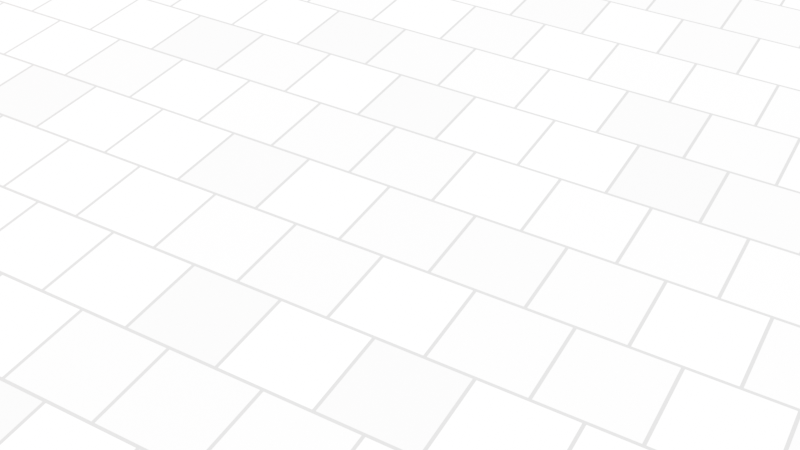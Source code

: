 # Source: SM_Environment.blend  (saved by Blender 5.1.30; exported with 4.5.12 LTS)
import bpy
from mathutils import Matrix  # noqa: F401  (used for matrix-valued properties, if any)

bpy.ops.wm.read_factory_settings(use_empty=True)
scene = bpy.context.scene
scene.name = 'Scene'

# ---- collections
col_models = bpy.data.collections.new('Models'); scene.collection.children.link(col_models)
col_environment = bpy.data.collections.new('Environment'); scene.collection.children.link(col_environment)
col_references = bpy.data.collections.new('References'); scene.collection.children.link(col_references)

# ---- images (referenced by path relative to the original .blend; pixels are not part of the script)
import os
ASSET_DIR = os.environ.get("B2B_ASSET_DIR", "")  # directory of the original .blend (textures are referenced by path, not embedded)
HERE = os.path.dirname(os.path.abspath(__file__))  # packed textures are extracted next to this script under _unpacked/

def load_image(name, relpath, width, height, colorspace="sRGB"):
    """Load a texture the original file referenced (path relative to the .blend, or extracted next to this script)."""
    p = next((c for c in (os.path.join(HERE, relpath), os.path.join(ASSET_DIR, relpath)) if relpath and os.path.exists(c)), "")
    if p:
        img = bpy.data.images.load(p, check_existing=True)
        img.name = name
    else:  # same state as the original file: an image datablock whose file is absent (Cycles renders it pink)
        img = bpy.data.images.new(name, width, height)
        img.source = "FILE"
        img.filepath = "//" + (relpath or name)
    img.colorspace_settings.name = colorspace
    return img
img_texture_baking = load_image('Texture Baking', 'Textures/T_Road_R.jpg', 1024, 1024, 'sRGB')

# ---- materials (node trees are filled in below, after node groups)
mat_m_pavement = bpy.data.materials.new('M_Pavement')
mat_m_pavement.use_backface_culling_lightprobe_volume = False
mat_m_road = bpy.data.materials.new('M_Road')
mat_m_road.use_backface_culling_lightprobe_volume = False
mat_m_pub_brick = bpy.data.materials.new('M_Pub_Brick')
mat_m_pub_brick.use_backface_culling_lightprobe_volume = False

# ---- material node trees
mat_m_pavement.use_nodes = True; mat_m_pavement.node_tree.nodes.clear()
_N = mat_m_pavement.node_tree.nodes; _L = mat_m_pavement.node_tree.links
n0 = _N.new('ShaderNodeBsdfPrincipled'); n0.name = 'Principled BSDF'; n0.location = (-126, 271)
n1 = _N.new('ShaderNodeOutputMaterial'); n1.name = 'Material Output'; n1.location = (164, 271)
n2 = _N.new('ShaderNodeTexBrick'); n2.name = 'Brick Texture'; n2.location = (-319, 270)
n2.squash_frequency = 1
n2.inputs[2].default_value = (0.4926, 0.4926, 0.4926, 1.0)
n2.inputs[3].default_value = (0.1465, 0.1465, 0.1465, 1.0)
n2.inputs[4].default_value = 26.0
n2.inputs[5].default_value = 0.01
n2.inputs[9].default_value = 0.5
n3 = _N.new('ShaderNodeMapping'); n3.name = 'Mapping'; n3.location = (-499, 230)
n3.inputs[1].default_value = (0.003, 0.0, 0.0)
n3.inputs[2].default_value = (0.0, 0.0, 1.571)
n4 = _N.new('ShaderNodeTexCoord'); n4.name = 'Texture Coordinate'; n4.location = (-679, 230)
n5 = _N.new('ShaderNodeTexImage'); n5.name = 'Image Texture'; n5.location = (-141, 594)
n5.image = img_texture_baking
_L.new(n2.outputs[0], n0.inputs[0])
_L.new(n3.outputs[0], n2.inputs[0])
_L.new(n4.outputs[2], n3.inputs[0])
_L.new(n0.outputs[0], n1.inputs[0])
n1.is_active_output = True
mat_m_road.use_nodes = True; mat_m_road.node_tree.nodes.clear()
_N = mat_m_road.node_tree.nodes; _L = mat_m_road.node_tree.links
n0 = _N.new('ShaderNodeBsdfPrincipled'); n0.name = 'Principled BSDF'; n0.location = (-11, 314)
n0.inputs[2].default_value = 0.9409
n1 = _N.new('ShaderNodeOutputMaterial'); n1.name = 'Material Output'; n1.location = (279, 314)
n2 = _N.new('ShaderNodeMix'); n2.name = 'Mix'; n2.location = (-177, 323)
n2.data_type = 'RGBA'
n2.inputs[6].default_value = (0.0269, 0.0269, 0.0269, 1.0)
n2.inputs[7].default_value = (0.03111, 0.03111, 0.03111, 1.0)
n3 = _N.new('ShaderNodeTexVoronoi'); n3.name = 'Voronoi Texture'; n3.location = (-377, 223)
n3.voronoi_dimensions = '2D'
n3.feature = 'DISTANCE_TO_EDGE'
n3.inputs[2].default_value = 30.0
n3.inputs[4].default_value = 0.0
n3.inputs[5].default_value = 0.0
n4 = _N.new('ShaderNodeMapping'); n4.name = 'Mapping'; n4.location = (-557, 183)
n4.inputs[3].default_value = (10.0, 10.0, 10.0)
n5 = _N.new('ShaderNodeTexCoord'); n5.name = 'Texture Coordinate'; n5.location = (-737, 183)
n6 = _N.new('ShaderNodeValToRGB'); n6.name = 'Color Ramp'; n6.location = (-5, -58)
while len(n6.color_ramp.elements) > 1: n6.color_ramp.elements.remove(n6.color_ramp.elements[-1])
n6.color_ramp.elements[0].position = 0.0; n6.color_ramp.elements[0].color = (0.0, 0.0, 0.0, 1.0)
_e = n6.color_ramp.elements.new(0.1818); _e.color = (1.0, 1.0, 1.0, 1.0)
n7 = _N.new('ShaderNodeTexImage'); n7.name = 'Image Texture'; n7.location = (-15, 674)
n7.image = img_texture_baking
_L.new(n2.outputs[2], n0.inputs[0])
_L.new(n3.outputs[0], n2.inputs[0])
_L.new(n4.outputs[0], n3.inputs[0])
_L.new(n5.outputs[2], n4.inputs[0])
_L.new(n3.outputs[0], n6.inputs[0])
_L.new(n6.outputs[0], n1.inputs[2])
_L.new(n0.outputs[0], n1.inputs[0])
n1.is_active_output = True
mat_m_pub_brick.use_nodes = True; mat_m_pub_brick.node_tree.nodes.clear()
_N = mat_m_pub_brick.node_tree.nodes; _L = mat_m_pub_brick.node_tree.links
n0 = _N.new('ShaderNodeBsdfPrincipled'); n0.name = 'Principled BSDF'; n0.location = (10, 300)
n1 = _N.new('ShaderNodeOutputMaterial'); n1.name = 'Material Output'; n1.location = (300, 300)
n2 = _N.new('ShaderNodeTexBrick'); n2.name = 'Brick Texture'; n2.location = (-323, 277)
n2.squash_frequency = 1
n2.inputs[1].default_value = (0.8001, 0.1839, 0.0874, 1.0)
n2.inputs[2].default_value = (0.2, 0.08061, 0.0287, 1.0)
n2.inputs[4].default_value = 26.6
n3 = _N.new('ShaderNodeMapping'); n3.name = 'Mapping'; n3.location = (-503, 237)
n3.inputs[2].default_value = (0.0, 0.0, 1.571)
n3.inputs[3].default_value = (3.0, 3.0, 3.0)
n4 = _N.new('ShaderNodeTexCoord'); n4.name = 'Texture Coordinate'; n4.location = (-683, 237)
n5 = _N.new('ShaderNodeValToRGB'); n5.name = 'Color Ramp'; n5.location = (11, -66)
while len(n5.color_ramp.elements) > 1: n5.color_ramp.elements.remove(n5.color_ramp.elements[-1])
n5.color_ramp.elements[0].position = 0.0; n5.color_ramp.elements[0].color = (0.0, 0.0, 0.0, 1.0)
_e = n5.color_ramp.elements.new(0.9136); _e.color = (1.0, 1.0, 1.0, 1.0)
n6 = _N.new('ShaderNodeTexImage'); n6.name = 'Image Texture'; n6.location = (11, 605)
n6.image = img_texture_baking
_L.new(n0.outputs[0], n1.inputs[0])
_L.new(n2.outputs[0], n0.inputs[0])
_L.new(n3.outputs[0], n2.inputs[0])
_L.new(n4.outputs[2], n3.inputs[0])
_L.new(n5.outputs[0], n1.inputs[2])
_L.new(n2.outputs[1], n5.inputs[0])
n1.is_active_output = True

# ---- world
world_world = bpy.data.worlds.new('World'); scene.world = world_world
world_world.use_nodes = True; world_world.node_tree.nodes.clear()
_N = world_world.node_tree.nodes; _L = world_world.node_tree.links
n0 = _N.new('ShaderNodeOutputWorld'); n0.name = 'World Output'; n0.location = (200, 100)
n1 = _N.new('ShaderNodeBackground'); n1.name = 'Background'; n1.location = (-200, 100)
n1.inputs[0].default_value = (0.05088, 0.05088, 0.05088, 1.0)
_L.new(n1.outputs[0], n0.inputs[0])
n0.is_active_output = True
world_world.color = (0.05088, 0.05088, 0.05088)
world_world.sun_shadow_jitter_overblur = 0.0

# ---- cameras
cam_camera = bpy.data.cameras.new('Camera')
cam_camera.clip_end = 100.0
cam_camera.ortho_scale = 7.314

# ---- lights
light_light = bpy.data.lights.new('Light', 'SUN')
light_light.angle = 0.1993
light_light.energy = 100.0
light_light.shadow_soft_size = 0.1
light_light.shadow_cascade_max_distance = 1000.0

# ---- meshes
me_plane_002 = bpy.data.meshes.new('Plane.002')
me_plane_002.from_pydata([(-5.001, 17.37, 0.03165), (-6.706, 8.989, 0.03165), (-6.706, 8.989, -0.09994), (-6.706, 17.37, -0.09994), (-17.06, 8.989, -0.09994), (-17.06, 17.37, -0.09994), (-6.706, -19.15, 0.03165), (-6.706, -19.15, -0.09994), (-17.06, -19.15, -0.09994), (3.508, 17.37, 0.03165), (6.669, 17.37, 0.03165), (6.669, -19.15, 0.03165), (-17.06, 8.989, 0.03165), (-17.06, 17.37, 0.03165), (-17.06, -19.15, 0.03165), (-19.39, 8.989, 0.03165), (-19.39, 17.37, 0.03165), (-19.39, -19.15, 0.03165), (-6.706, -21.29, 0.03165), (6.669, -21.29, 0.03165), (-17.06, -21.29, 0.03165), (-19.39, -21.29, 0.03165), (-5.001, 19.7, 0.03165), (-6.706, 19.7, 0.03165), (3.508, 19.7, 0.03165), (6.669, 19.7, 0.03165), (-17.06, 19.7, 0.03165), (-19.39, 19.7, 0.03165), (3.508, 10.66, 0.03165), (6.669, 10.66, 0.03165), (-5.001, 10.66, 0.03165), (3.508, 10.66, -0.09994), (3.508, 17.37, -0.09994), (-6.706, 17.37, 0.03165), (-6.706, 10.66, -0.09994), (-17.06, 10.66, -0.09994), (-17.06, 10.66, 0.03165), (-19.39, 10.66, 0.03165), (-5.001, 17.37, -0.09994), (-5.001, 10.66, -0.09994)], [], [(28, 30, 1, 6, 11, 29), (1, 2, 7, 6), (34, 3, 5, 35), (35, 5, 13, 36), (4, 12, 14, 8), (36, 13, 16, 37), (12, 15, 17, 14), (2, 4, 8, 7), (18, 19, 11, 6), (14, 17, 21, 20), (7, 8, 14, 6), (6, 14, 20, 18), (33, 13, 5, 3), (33, 0, 22, 23), (16, 13, 26, 27), (13, 33, 23, 26), (0, 9, 24, 22), (9, 10, 25, 24), (9, 28, 29, 10), (39, 30, 28, 31), (31, 28, 9, 32), (38, 0, 33, 3), (12, 36, 37, 15), (4, 35, 36, 12), (2, 34, 35, 4), (3, 34, 39, 38), (2, 1, 30, 39), (2, 39, 34), (32, 9, 0, 38), (31, 32, 38, 39)])
me_plane_002.polygons.foreach_set('material_index', [0, 0, 1, 0, 0, 0, 0, 1, 0, 0, 0, 0, 0, 0, 0, 0, 0, 0, 0, 0, 0, 0, 0, 0, 1, 1, 0, 1, 0, 1])
_uv = me_plane_002.uv_layers.new(name='UVMap')
_uv.uv.foreach_set('vector', [0.07036, 0.1921, 0.2511, 0.1921, 0.2873, 0.2277, 0.2873, 0.8254, 0.00322, 0.8254, 0.00322, 0.1921, 0.5597, 0.5978, 0.5569, 0.5978, 0.5569, 0.0001417, 0.5597, 0.0001417, 0.7798, 0.6334, 0.7798, 0.7759, 0.56, 0.7759, 0.56, 0.6334, 0.002937, 0.8532, 0.002937, 0.9957, 0.0001418, 0.9957, 0.0001418, 0.8532, 0.002937, 0.8177, 0.0001418, 0.8177, 0.0001418, 0.22, 0.002937, 0.22, 0.5071, 0.1921, 0.5071, 0.04971, 0.5567, 0.04971, 0.5567, 0.1921, 0.5071, 0.2277, 0.5567, 0.2277, 0.5567, 0.8254, 0.5071, 0.8254, 0.7798, 0.5978, 0.56, 0.5978, 0.56, 0.0001418, 0.7798, 0.0001417, 0.2873, 0.8708, 0.00322, 0.8708, 0.00322, 0.8254, 0.2873, 0.8254, 0.5071, 0.8254, 0.5567, 0.8254, 0.5567, 0.8708, 0.5071, 0.8708, 0.002937, 0.0001418, 0.002937, 0.22, 0.0001418, 0.22, 0.0001417, 0.0001418, 0.2873, 0.8254, 0.5071, 0.8254, 0.5071, 0.8708, 0.2873, 0.8708, 0.9999, 0.3595, 0.9999, 0.5793, 0.9971, 0.5793, 0.9971, 0.3595, 0.2873, 0.04971, 0.2511, 0.04971, 0.2511, 0.0001418, 0.2873, 0.0001418, 0.5567, 0.04971, 0.5071, 0.04971, 0.5071, 0.0001418, 0.5567, 0.0001418, 0.5071, 0.04971, 0.2873, 0.04971, 0.2873, 0.0001418, 0.5071, 0.0001418, 0.2511, 0.04971, 0.07036, 0.04971, 0.07036, 0.0001418, 0.2511, 0.0001418, 0.07036, 0.04971, 0.00322, 0.04971, 0.00322, 0.0001418, 0.07036, 0.0001418, 0.07036, 0.04971, 0.07036, 0.1921, 0.00322, 0.1921, 0.00322, 0.04971, 0.5569, 0.6486, 0.5597, 0.6486, 0.5597, 0.8293, 0.5569, 0.8293, 0.9971, 0.0001417, 0.9999, 0.0001417, 0.9999, 0.1426, 0.9971, 0.1426, 0.9971, 0.3233, 0.9999, 0.3233, 0.9999, 0.3595, 0.9971, 0.3595, 0.5071, 0.2277, 0.5071, 0.1921, 0.5567, 0.1921, 0.5567, 0.2277, 0.002937, 0.8177, 0.002937, 0.8532, 0.0001418, 0.8532, 0.0001418, 0.8177, 0.7798, 0.5978, 0.7798, 0.6334, 0.56, 0.6334, 0.56, 0.5978, 0.7798, 0.7759, 0.7798, 0.6334, 0.8161, 0.6334, 0.8161, 0.7759, 0.5569, 0.5978, 0.5597, 0.5978, 0.5597, 0.6486, 0.5569, 0.6486, 0.7798, 0.5978, 0.8161, 0.6334, 0.7798, 0.6334, 0.9971, 0.1426, 0.9999, 0.1426, 0.9999, 0.3233, 0.9971, 0.3233, 0.9968, 0.6334, 0.9968, 0.7759, 0.8161, 0.7759, 0.8161, 0.6334])
me_plane_002.materials.append(mat_m_pavement)
me_plane_002.materials.append(mat_m_road)
me_plane_002.update()
me_plane_004 = bpy.data.meshes.new('Plane.004')
me_plane_004.from_pydata([(-5.55, -19.15, 0.03165), (2.911, -19.15, 0.03165), (-5.55, -9.019, 0.03165), (2.911, -9.019, 0.03165), (-5.55, -9.019, 8.262), (-5.55, -19.15, 8.262), (2.911, -19.15, 8.262), (2.911, -9.019, 8.262)], [], [(0, 2, 3, 1), (3, 7, 6, 1), (2, 4, 7, 3), (0, 1, 6, 5), (5, 6, 7, 4), (0, 5, 4, 2)])
_uv = me_plane_004.uv_layers.new(name='UVMap')
_uv.uv.foreach_set('vector', [0.4488, 7.091e-08, 0.4488, 0.2725, 0.2213, 0.2725, 0.2213, 9.674e-09, 0.2213, 1.0, 0.0, 1.0, 5.129e-08, 0.7275, 0.2213, 0.7275, 0.2213, 0.2275, 5.129e-08, 0.2275, 5.129e-08, 5.129e-08, 0.2213, 2.565e-08, 0.2213, 0.5, 0.2213, 0.7275, 5.129e-08, 0.7275, 0.0, 0.5, 0.4488, 0.5449, 0.2213, 0.5449, 0.2213, 0.2725, 0.4488, 0.2725, 0.2213, 0.5, 0.0, 0.5, 5.129e-08, 0.2275, 0.2213, 0.2275])
me_plane_004.materials.append(mat_m_pub_brick)
me_plane_004.update()
me_plane_003 = bpy.data.meshes.new('Plane.003')
me_plane_003.from_pydata([(-20.39, -21.29, 0.03165), (-19.39, -21.29, 0.03165), (-20.39, 19.7, 0.03165), (-19.39, 19.7, 0.03165), (-20.39, 19.7, 2.399), (-20.39, -21.29, 2.399), (-19.39, -21.29, 2.399), (-19.39, 19.7, 2.399), (-20.39, -22.29, 0.03165), (-19.39, -22.29, 0.03165), (-20.39, -22.29, 2.399), (-19.39, -22.29, 2.399), (6.669, -21.29, 0.03165), (6.669, -21.29, 2.399), (6.669, -22.29, 0.03165), (6.669, -22.29, 2.399), (7.669, -21.29, 0.03165), (7.669, -21.29, 2.399), (7.669, -22.29, 0.03165), (7.669, -22.29, 2.399), (6.669, 19.7, 0.03165), (6.669, 19.7, 2.399), (7.669, 19.7, 0.03165), (7.669, 19.7, 2.399), (-19.39, 20.7, 0.03165), (-20.39, 20.7, 0.03165), (-19.39, 20.7, 2.399), (-20.39, 20.7, 2.399), (6.669, 20.7, 0.03165), (6.669, 20.7, 2.399), (7.669, 20.7, 0.03165), (7.669, 20.7, 2.399)], [], [(0, 2, 3, 1), (3, 7, 6, 1), (4, 7, 26, 27), (0, 1, 9, 8), (5, 6, 7, 4), (0, 5, 4, 2), (8, 9, 11, 10), (11, 9, 14, 15), (5, 0, 8, 10), (6, 5, 10, 11), (13, 15, 19, 17), (1, 6, 13, 12), (6, 11, 15, 13), (9, 1, 12, 14), (16, 17, 19, 18), (15, 14, 18, 19), (14, 12, 16, 18), (17, 16, 22, 23), (2, 4, 27, 25), (16, 12, 20, 22), (13, 17, 23, 21), (12, 13, 21, 20), (25, 27, 26, 24), (28, 29, 31, 30), (21, 23, 31, 29), (7, 21, 29, 26), (3, 2, 25, 24), (7, 3, 20, 21), (22, 20, 28, 30), (23, 22, 30, 31), (26, 29, 28, 24), (20, 3, 24, 28)])
_uv = me_plane_003.uv_layers.new(name='UVMap')
_uv.uv.foreach_set('vector', [0.0326, 0.6943, 0.0326, 1.0, 0.02514, 1.0, 0.02514, 0.6943, 0.02514, 1.0, 0.007492, 1.0, 0.007492, 0.6943, 0.02514, 0.6943, 0.05778, 0.05997, 0.05778, 0.06743, 0.05032, 0.06743, 0.05032, 0.05997, 0.05032, 0.07495, 0.05032, 0.0675, 0.05778, 0.0675, 0.05778, 0.07495, 3.499e-05, 0.6943, 0.007492, 0.6943, 0.007492, 1.0, 3.506e-05, 1.0, 0.0326, 0.6943, 0.05025, 0.6943, 0.05025, 1.0, 0.0326, 1.0, 0.06797, 0.007492, 0.06797, 0.01495, 0.05032, 0.01495, 0.05032, 0.007492, 0.05025, 0.6943, 0.0326, 0.6943, 0.0326, 0.5, 0.05025, 0.5, 0.05032, 3.487e-05, 0.06797, 3.487e-05, 0.06797, 0.007492, 0.05032, 0.007492, 0.05032, 0.08248, 0.05032, 0.07502, 0.05778, 0.07502, 0.05778, 0.08248, 0.05778, 0.1051, 0.05778, 0.1126, 0.05032, 0.1126, 0.05032, 0.1051, 0.02514, 0.6943, 0.007492, 0.6943, 0.007492, 0.5, 0.02514, 0.5, 0.007492, 0.6943, 3.498e-05, 0.6943, 3.495e-05, 0.5, 0.007492, 0.5, 0.0326, 0.6943, 0.02514, 0.6943, 0.02514, 0.5, 0.0326, 0.5, 0.05032, 0.03, 0.06797, 0.03, 0.06797, 0.03746, 0.05032, 0.03746, 0.06797, 0.04492, 0.05032, 0.04492, 0.05032, 0.03746, 0.06797, 0.03746, 0.05778, 0.1201, 0.05032, 0.1201, 0.05032, 0.1127, 0.05778, 0.1127, 0.05025, 0.5, 0.0326, 0.5, 0.0326, 0.1943, 0.05025, 0.1943, 0.05032, 0.01502, 0.06797, 0.01502, 0.06797, 0.02248, 0.05032, 0.02248, 0.0326, 0.5, 0.02514, 0.5, 0.02514, 0.1943, 0.0326, 0.1943, 0.007492, 0.5, 3.495e-05, 0.5, 3.489e-05, 0.1943, 0.007492, 0.1943, 0.02514, 0.5, 0.007492, 0.5, 0.007492, 0.1943, 0.02514, 0.1943, 0.05032, 0.02248, 0.06797, 0.02248, 0.06797, 0.02993, 0.05032, 0.02993, 0.05032, 0.04499, 0.06797, 0.04499, 0.06797, 0.05244, 0.05032, 0.05244, 0.05032, 0.08255, 0.05778, 0.08255, 0.05778, 0.09001, 0.05032, 0.09001, 0.007492, 3.493e-05, 0.007492, 0.1943, 3.489e-05, 0.1943, 3.486e-05, 3.493e-05, 0.05778, 0.0976, 0.05778, 0.1051, 0.05032, 0.1051, 0.05032, 0.0976, 0.007492, 3.493e-05, 0.02514, 3.488e-05, 0.02514, 0.1943, 0.007492, 0.1943, 0.05778, 0.09008, 0.05778, 0.09753, 0.05032, 0.09753, 0.05032, 0.09008, 0.06797, 0.0599, 0.05032, 0.0599, 0.05032, 0.05244, 0.06797, 0.05244, 0.05025, 3.488e-05, 0.05025, 0.1943, 0.0326, 0.1943, 0.0326, 3.488e-05, 0.02514, 0.1943, 0.02514, 3.488e-05, 0.0326, 3.488e-05, 0.0326, 0.1943])
me_plane_003.materials.append(mat_m_pub_brick)
me_plane_003.update()

# ---- objects
ob_sm_pavement = bpy.data.objects.new('SM_Pavement', me_plane_002)
ob_sm_building_left = bpy.data.objects.new('SM_Building_Left', me_plane_004)
ob_sm_brickwall = bpy.data.objects.new('SM_BrickWall', me_plane_003)
ob_light_directional = bpy.data.objects.new('Light_Directional', light_light)
ob_camera = bpy.data.objects.new('Camera', cam_camera)

# ---- transforms, parenting, visibility, modifiers, constraints
ob_sm_pavement.location = (0.0, 0.0, 0.0)
ob_sm_building_left.location = (0.5961, 0.0, 0.0)
ob_sm_brickwall.location = (0.0, 0.0, 0.0)
ob_light_directional.location = (4.076, 1.005, 5.904)
ob_light_directional.rotation_euler = (0.6503, 0.05522, 1.866)
ob_light_directional.lock_rotations_4d = False
ob_light_directional.empty_display_type = 'ARROWS'
ob_light_directional.color = (0.0, 0.0, 0.0, 0.0)
ob_light_directional.lineart.crease_threshold = 0.0
ob_camera.location = (6.835, 3.883, 6.321)
ob_camera.rotation_euler = (0.8936, -1.503e-07, 2.087)
ob_camera.lock_rotations_4d = False
ob_camera.empty_display_type = 'ARROWS'
ob_camera.color = (0.0, 0.0, 0.0, 0.0)
ob_camera.display_type = 'WIRE'
ob_camera.lineart.crease_threshold = 0.0

# ---- collection membership
col_models.objects.link(ob_sm_pavement)
col_models.objects.link(ob_sm_building_left)
col_models.objects.link(ob_sm_brickwall)
col_environment.objects.link(ob_light_directional)
col_environment.objects.link(ob_camera)

# ---- scene / render settings (as saved in the file)
scene.camera = ob_camera
scene.frame_start = 1; scene.frame_end = 240; scene.frame_set(1)
scene.render.engine = 'CYCLES'
scene.render.fps = 30
scene.render.bake_bias = 0.0
scene.render.bake_samples = 0
scene.render.use_persistent_data = True
scene.cycles.denoising_use_gpu = True
scene.cycles.samples = 128
scene.cycles.sampling_pattern = 'TABULATED_SOBOL'
scene.cycles.adaptive_threshold = 1.0
scene.eevee.use_volume_custom_range = False
bpy.context.view_layer.update()
